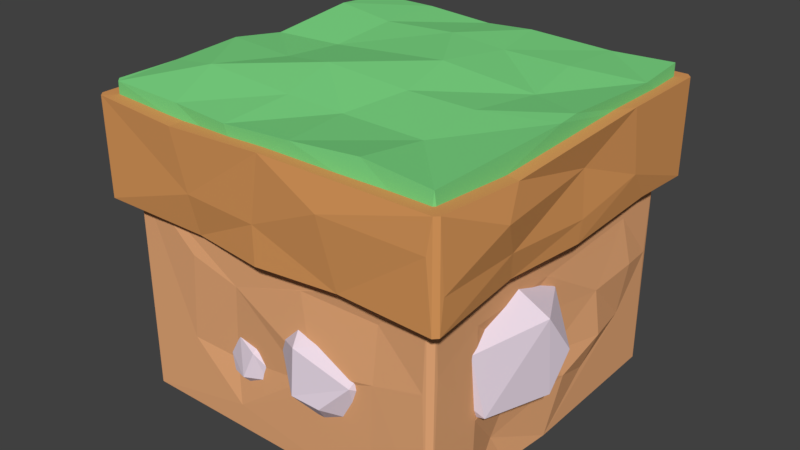 # Source: platform.blend  (saved by Blender 2.79.0; exported with 4.5.12 LTS)
import bpy
from mathutils import Matrix  # noqa: F401  (used for matrix-valued properties, if any)

bpy.ops.wm.read_factory_settings(use_empty=True)
scene = bpy.context.scene
scene.name = 'Scene'

# ---- collections
col_collection_1 = bpy.data.collections.new('Collection 1'); scene.collection.children.link(col_collection_1)

# ---- materials (node trees are filled in below, after node groups)
mat_material_005 = bpy.data.materials.new('Material.005')
mat_material_005.alpha_threshold = 0.0
mat_material_005.use_transparent_shadow = False
mat_material_005.diffuse_color = (0.8, 0.6846, 0.7863, 1.0)
mat_material_005.roughness = 0.5
mat_material_003 = bpy.data.materials.new('Material.003')
mat_material_003.alpha_threshold = 0.0
mat_material_003.use_transparent_shadow = False
mat_material_003.diffuse_color = (0.8, 0.4003, 0.1907, 1.0)
mat_material_003.roughness = 0.5
mat_material_001 = bpy.data.materials.new('Material.001')
mat_material_001.alpha_threshold = 0.0
mat_material_001.use_transparent_shadow = False
mat_material_001.diffuse_color = (0.2097, 0.7037, 0.2365, 1.0)
mat_material_001.roughness = 0.5
mat_material_002 = bpy.data.materials.new('Material.002')
mat_material_002.alpha_threshold = 0.0
mat_material_002.use_transparent_shadow = False
mat_material_002.diffuse_color = (0.7037, 0.3181, 0.1069, 1.0)
mat_material_002.roughness = 0.5

# ---- material node trees

# ---- world
world_world = bpy.data.worlds.new('World'); scene.world = world_world
world_world.color = (0.05088, 0.05088, 0.05088)
world_world.use_sun_shadow = False
world_world.sun_shadow_jitter_overblur = 0.0
world_world.cycles.sampling_method = 'MANUAL'

# ---- meshes
me_icosphere_006 = bpy.data.meshes.new('Icosphere.006')
me_icosphere_006.from_pydata([(0.2183, 0.9535, 0.5733), (0.2295, 1.002, 0.5338), (0.231, 1.002, 0.5979), (0.1532, 0.9325, 0.5999), (0.1847, 0.9518, 0.5172), (0.1441, 1.052, 0.6225), (0.0934, 1.0, 0.6014), (0.1015, 0.9849, 0.5269), (0.1399, 1.013, 0.5004), (0.1887, 0.9363, 0.5553), (0.1964, 0.9628, 0.6216), (0.1927, 0.997, 0.6389), (0.1528, 0.958, 0.6286), (0.1465, 0.965, 0.5051), (0.2152, 1.048, 0.5702), (0.195, 1.053, 0.5302), (0.1692, 1.027, 0.6378), (0.1995, 1.047, 0.6117), (0.136, 0.9979, 0.6387), (0.1242, 0.9386, 0.5361), (0.1079, 0.9575, 0.5999), (0.1779, 1.07, 0.5808), (0.15, 1.067, 0.5463), (0.119, 1.052, 0.5389), (0.1343, 1.065, 0.5878), (0.09452, 1.034, 0.5689), (0.4425, 0.9267, 0.5768), (0.3765, 0.9737, 0.6313), (0.4429, 1.012, 0.5687), (0.5468, 0.8962, 0.6078), (0.4202, 0.8825, 0.6646), (0.5516, 1.075, 0.6672), (0.5972, 0.9766, 0.71), (0.5131, 0.913, 0.7631), (0.4361, 0.9473, 0.7648), (0.4599, 0.8843, 0.615), (0.5152, 0.9627, 0.5596), (0.5293, 1.02, 0.5674), (0.5715, 0.9488, 0.596), (0.4458, 0.884, 0.7244), (0.4193, 1.057, 0.6397), (0.3979, 1.034, 0.7017), (0.5464, 1.056, 0.6113), (0.4809, 1.075, 0.6158), (0.5907, 1.006, 0.628), (0.5094, 0.8595, 0.7028), (0.5903, 0.9195, 0.6705), (0.4659, 1.084, 0.682), (0.4606, 1.052, 0.7424), (0.4903, 1.018, 0.7732), (0.5222, 1.07, 0.7185), (0.5532, 1.005, 0.7598), (0.1733, 0.9099, 0.7752), (0.2976, 0.8843, 0.8087), (0.1867, 0.824, 0.8508), (0.08021, 1.011, 0.8397), (0.2562, 1.017, 0.7748), (0.1649, 0.8998, 1.05), (0.1274, 1.048, 1.018), (0.2436, 1.116, 0.933), (0.3345, 1.051, 0.9125), (0.1751, 0.9901, 0.7722), (0.0911, 0.8939, 0.8491), (0.09604, 0.854, 0.9179), (0.05725, 0.9635, 0.8991), (0.277, 1.079, 0.8331), (0.2789, 0.8333, 0.9231), (0.3454, 0.8987, 0.9269), (0.1215, 0.8666, 0.9924), (0.199, 0.8233, 0.9678), (0.07601, 0.9466, 0.9877), (0.1867, 1.111, 0.8406), (0.0897, 1.064, 0.9331), (0.2696, 0.8659, 1.009), (0.3157, 0.9454, 1.014), (0.3007, 1.017, 1.023), (0.2358, 0.9354, 1.059), (0.2202, 1.046, 1.046), (-0.868, 0.336, 0.3818), (-0.5118, 0.2626, 0.4779), (-0.8296, 0.08988, 0.5985), (-1.135, 0.6271, 0.5668), (-0.6303, 0.6435, 0.3806), (-0.8919, 0.3071, 1.17), (-0.9995, 0.7319, 1.077), (-0.6666, 0.9256, 0.834), (-0.4059, 0.741, 0.7752), (-0.8629, 0.5659, 0.3731), (-1.104, 0.2902, 0.5935), (-1.089, 0.1759, 0.7908), (-1.201, 0.4895, 0.7369), (-0.5707, 0.821, 0.5477), (-0.5652, 0.1165, 0.8058), (-0.3747, 0.304, 0.8166), (-1.017, 0.2118, 1.004), (-0.7944, 0.08784, 0.9337), (-1.147, 0.4411, 0.9908), (-0.8296, 0.9132, 0.5692), (-1.108, 0.7766, 0.8343), (-0.5919, 0.2098, 1.051), (-0.4597, 0.4378, 1.067), (-0.5027, 0.6419, 1.093), (-0.6889, 0.4091, 1.195), (-0.7334, 0.7253, 1.157), (-0.355, -0.8616, 0.5414), (-0.2867, -0.9777, 0.5824), (-0.254, -0.8415, 0.6097), (-0.3346, -0.78, 0.4015), (-0.3629, -0.9737, 0.4489), (-0.07353, -0.8044, 0.4717), (-0.1513, -0.8078, 0.323), (-0.2281, -0.9584, 0.3014), (-0.213, -1.04, 0.3906), (-0.3772, -0.8838, 0.4611), (-0.2942, -0.7606, 0.5204), (-0.2131, -0.7443, 0.5423), (-0.2675, -0.7345, 0.4288), (-0.3137, -1.001, 0.3735), (-0.1617, -0.9268, 0.5979), (-0.1588, -1.011, 0.5435), (-0.1344, -0.7611, 0.5133), (-0.1317, -0.8344, 0.5796), (-0.1688, -0.7348, 0.4245), (-0.3341, -0.9142, 0.3209), (-0.2499, -0.787, 0.3238), (-0.08424, -0.9108, 0.5386), (-0.08766, -0.9771, 0.4654), (-0.09911, -0.9778, 0.3875), (-0.05761, -0.8847, 0.4471), (-0.1013, -0.8982, 0.3357), (0.4343, -0.5581, 0.8248), (0.5731, -0.8192, 0.8354), (0.5905, -0.6078, 0.6234), (0.1228, -0.4953, 0.6962), (0.2799, -0.7814, 0.9654), (0.3328, -0.7992, 0.2618), (0.01054, -0.7788, 0.403), (9.651e-05, -0.9639, 0.7093), (0.2148, -1.086, 0.7746), (0.2716, -0.6044, 0.889), (0.3702, -0.4586, 0.6028), (0.4274, -0.5115, 0.4409), (0.1784, -0.4798, 0.526), (0.1444, -0.9132, 0.9087), (0.6151, -0.8631, 0.5565), (0.5321, -1.034, 0.6464), (0.3907, -0.6397, 0.3205), (0.5527, -0.7433, 0.3988), (0.1911, -0.5916, 0.3515), (0.002137, -0.7616, 0.847), (-0.01641, -0.6329, 0.5539), (0.5045, -0.9453, 0.4012), (0.3752, -1.086, 0.4821), (0.2124, -1.106, 0.503), (0.3127, -0.9664, 0.3244), (0.07818, -0.9862, 0.4168), (0.8612, -0.3974, 0.2827), (1.05, -0.6418, 0.4979), (0.6786, -0.6412, 0.4101), (0.6786, -0.02258, 0.4101), (1.163, -0.2476, 0.477), (0.417, -0.4511, 0.9332), (0.5538, -0.02439, 0.9332), (1.009, -0.007874, 0.9302), (1.163, -0.2938, 0.9391), (0.9608, -0.1999, 0.346), (0.5545, -0.3319, 0.346), (0.4161, -0.4482, 0.4857), (0.4851, -0.1183, 0.4848), (1.19, -0.1314, 0.6978), (0.7791, -0.7591, 0.7094), (0.9911, -0.6908, 0.8576), (0.3728, -0.4639, 0.7094), (0.528, -0.6775, 0.7094), (0.3728, -0.1999, 0.7094), (1.02, 0.07529, 0.6306), (0.6176, 0.08013, 0.6936), (0.6668, -0.6775, 0.934), (0.8485, -0.5455, 1.073), (0.8835, -0.3483, 1.137), (0.5974, -0.4639, 1.073), (0.7091, -0.1655, 1.116), (-0.9713, 0.9968, 0.002659), (0.6209, -0.9927, 0.002711), (0.9686, -0.9981, 1.313), (-0.2849, -1.001, 0.1575), (0.2, -1.0, 0.5267), (-0.3247, -0.9678, 0.4237), (0.6527, -1.0, 0.7042), (0.2838, -1.026, 0.6342), (-0.6183, -0.9986, 0.4526), (0.6667, -0.9727, 1.035), (0.2, -1.0, 1.051), (-0.2626, -1.0, 0.8992), (-0.5605, -1.012, 0.9838), (-0.3189, 1.001, 0.1169), (0.2, 1.0, 0.2647), (-0.6, 1.0, 0.5267), (-0.1157, 1.017, 0.4905), (0.6499, 0.986, 0.6196), (-0.6387, 0.966, 0.7681), (-0.2, 1.0, 0.7887), (0.06353, 1.029, 0.7177), (0.6, 1.0, 0.7887), (-0.9385, 1.003, 1.003), (0.08274, 1.002, 1.06), (0.5767, 0.9786, 1.015), (-1.0, 0.6667, 0.002659), (-1.0, 0.3333, 0.002659), (-1.009, -0.4064, 0.002605), (-1.0, -0.6667, 0.002659), (-1.0, -0.3333, 1.313), (1.0, -0.6667, 0.002659), (0.9748, -0.33, 0.002659), (1.004, -0.01037, 0.002691), (0.9968, 0.9713, 0.002659), (1.0, 0.3333, 0.2647), (1.039, 0.08587, 0.3559), (0.9445, -0.4326, 0.2089), (0.9998, 0.692, 0.4431), (1.058, 0.3996, 0.4659), (1.0, 3.769e-07, 0.5267), (1.0, -0.3333, 0.5267), (1.002, -0.6536, 0.4722), (1.039, 0.7152, 0.7634), (1.035, 0.3718, 0.7482), (1.0, 2.741e-07, 0.7887), (0.9506, -0.3994, 0.809), (1.0, 0.6667, 1.051), (0.9998, -0.07399, 1.017), (0.9901, -0.643, 0.9971), (-1.039, -0.4251, 0.19), (-1.0, -2.741e-07, 0.2647), (-1.0, 0.3333, 0.2647), (-1.0, -0.6503, 0.4721), (-0.9394, 0.1873, 0.6063), (-1.0, 0.3333, 0.5267), (-1.042, 0.6966, 0.3738), (-0.979, -0.6609, 0.842), (-1.003, -0.4834, 0.62), (-1.0, -2.741e-07, 0.7887), (-1.0, 0.3333, 0.7887), (-1.0, 0.6667, 0.7887), (-1.0, -0.6667, 1.051), (-0.953, -0.3953, 1.027), (-1.0, -2.741e-07, 1.051), (-1.001, 0.4325, 1.313), (-1.032, 0.6049, 0.9811), (1.002, 1.035, 1.631), (-0.2634, 1.037, 1.631), (-0.6214, 1.036, 1.842), (-0.2029, 1.046, 1.814), (0.1084, 1.037, 1.838), (0.63, 1.045, 1.818), (-0.1408, -1.038, 1.631), (1.002, -1.035, 1.631), (0.6192, -1.023, 1.874), (0.2071, -1.036, 1.842), (-0.2097, -1.046, 1.818), (-0.5657, -1.031, 1.83), (-1.029, 0.1523, 1.631), (-1.036, -0.6214, 1.842), (-1.027, -0.2084, 1.866), (-1.014, 0.1236, 1.817), (-1.031, 0.6818, 1.866), (1.041, 0.6903, 1.826), (1.033, 0.02673, 1.857), (1.036, -0.1048, 1.849), (0.6214, 0.6214, 1.842), (0.6768, 0.2304, 1.807), (0.6214, -0.2071, 1.842), (0.6202, -0.5935, 1.811), (0.2071, 0.6214, 1.842), (0.1212, 0.1882, 1.876), (0.2071, -0.2071, 1.842), (0.1096, -0.5761, 1.807), (-0.1393, 0.6093, 1.874), (-0.3043, -0.2314, 1.884), (-0.2071, -0.6214, 1.842), (-0.6214, 0.6214, 1.842), (-0.6438, 0.2087, 1.799), (-0.6214, -0.2071, 1.842), (-0.7279, -0.6533, 1.892), (1.035, 1.003, 1.631), (0.5641, 1.106, 1.133), (3.426e-08, 1.102, 1.188), (-0.6916, 1.107, 1.766), (0.1223, 1.104, 1.737), (0.6026, 1.102, 1.766), (-0.4417, -1.051, 1.156), (0.00832, -1.108, 1.16), (1.072, -1.099, 1.767), (0.06212, -1.102, 1.764), (-0.5257, -1.119, 1.746), (-1.091, -0.006149, 1.225), (-1.102, -0.551, 1.188), (-1.101, 0.3253, 1.767), (1.075, -0.5163, 1.225), (1.097, 0.028, 1.189), (1.078, 0.7036, 1.192), (1.102, 0.4894, 1.768), (1.107, -0.5394, 1.734), (0.5059, -0.4647, 1.766), (-7.495e-09, 0.551, 1.767), (-0.4496, -0.4994, 1.767), (-0.5554, 0.1922, 1.188), (-0.551, -0.551, 1.188), (-0.2014, 1.097, 1.192), (3.426e-08, -0.551, 1.188), (0.551, 0.551, 1.188), (0.551, -0.551, 1.188), (0.4488, -1.135, 1.591), (0.527, -1.092, 1.198), (0.0, -1.102, 1.381), (-0.4562, -1.097, 1.396), (0.4596, 1.107, 1.472), (1.102, 0.551, 1.381), (1.063, 0.09064, 1.566), (1.099, 0.05052, 1.315), (1.149, -0.6568, 1.578), (1.102, -0.551, 1.381), (-1.104, -1.045, 1.6), (-1.121, -0.6131, 1.353), (-1.083, 0.05789, 1.603), (-1.102, -1.713e-07, 1.381), (-1.12, 0.5321, 1.529), (-1.11, 0.4512, 1.194), (-0.9948, -0.974, 0.002659), (-0.9968, -0.9712, 1.313), (-0.9936, 0.9757, 0.002678), (-0.9948, 0.974, 1.313), (0.9957, -0.9727, 0.002659), (0.9696, 0.9979, 0.00266), (-0.9676, -0.9983, 1.313), (-0.9697, -0.9979, 0.002659), (-0.9967, -0.9645, 0.9308), (-1.003, 0.9418, 0.9799), (-0.9688, 0.9982, 1.313), (-0.9516, 1.0, 0.614), (-1.001, 0.9474, 0.5925), (1.002, 0.9471, 0.7319), (0.9694, 0.9978, 1.313), (0.9985, 0.9688, 1.313), (0.9509, 1.0, 0.7718), (0.9979, -0.9692, 1.313), (0.9516, -1.0, 0.7887), (0.9707, -0.9968, 0.002676), (1.0, -0.9516, 0.8761), (-1.025, -1.025, 1.631), (-1.005, -1.033, 1.841), (-1.034, -1.004, 1.842), (-1.027, 1.023, 1.631), (-1.024, 1.027, 1.843), (1.035, -1.002, 1.631), (1.023, -1.027, 1.841), (1.025, 1.025, 1.842), (-1.097, -1.076, 1.188), (-1.074, -1.098, 1.188), (-1.101, -1.069, 1.767), (-1.074, 1.098, 1.189), (-1.069, 1.099, 1.767), (1.074, -1.098, 1.188), (1.099, -1.072, 1.188), (1.071, 1.1, 1.187), (1.1, 1.068, 1.767), (-1.075, -1.098, 1.767), (-1.098, 1.075, 1.767), (-1.099, 1.071, 1.188), (1.07, 1.101, 1.767), (1.094, 1.08, 1.187), (1.044, -1.105, 1.575), (1.096, -1.077, 1.767), (1.102, -1.054, 1.381)], [], [(1, 0, 4), (0, 2, 10), (0, 10, 3), (0, 3, 9), (1, 4, 8), (2, 1, 14), (3, 12, 20), (1, 8, 15), (2, 14, 17), (11, 16, 18), (4, 19, 13), (5, 21, 24), (6, 5, 25), (7, 6, 25), (8, 7, 23), (23, 7, 25), (25, 24, 23), (25, 5, 24), (24, 22, 23), (24, 21, 22), (21, 15, 22), (22, 15, 23), (15, 8, 23), (13, 7, 8), (13, 19, 7), (20, 6, 7), (18, 5, 6), (18, 16, 5), (17, 21, 5), (17, 14, 21), (14, 15, 21), (19, 20, 7), (19, 3, 20), (20, 18, 6), (20, 12, 18), (12, 11, 18), (16, 17, 5), (16, 11, 17), (11, 2, 17), (14, 1, 15), (8, 4, 13), (9, 19, 4), (9, 3, 19), (3, 10, 12), (10, 11, 12), (10, 2, 11), (4, 0, 9), (2, 0, 1), (27, 26, 30), (26, 28, 36), (26, 36, 29), (26, 29, 35), (27, 30, 34), (28, 27, 40), (29, 38, 46), (27, 34, 41), (28, 40, 43), (37, 42, 44), (30, 45, 39), (31, 47, 50), (32, 31, 51), (33, 32, 51), (34, 33, 49), (49, 33, 51), (51, 50, 49), (51, 31, 50), (50, 48, 49), (50, 47, 48), (47, 41, 48), (48, 41, 49), (41, 34, 49), (39, 33, 34), (39, 45, 33), (46, 32, 33), (44, 31, 32), (44, 42, 31), (43, 47, 31), (43, 40, 47), (40, 41, 47), (45, 46, 33), (45, 29, 46), (46, 44, 32), (46, 38, 44), (38, 37, 44), (42, 43, 31), (42, 37, 43), (37, 28, 43), (40, 27, 41), (34, 30, 39), (35, 45, 30), (35, 29, 45), (29, 36, 38), (36, 37, 38), (36, 28, 37), (30, 26, 35), (28, 26, 27), (53, 52, 56), (52, 54, 62), (52, 62, 55), (52, 55, 61), (53, 56, 60), (54, 53, 66), (55, 64, 72), (53, 60, 67), (54, 66, 69), (63, 68, 70), (56, 71, 65), (57, 73, 76), (58, 57, 77), (59, 58, 77), (60, 59, 75), (75, 59, 77), (77, 76, 75), (77, 57, 76), (76, 74, 75), (76, 73, 74), (73, 67, 74), (74, 67, 75), (67, 60, 75), (65, 59, 60), (65, 71, 59), (72, 58, 59), (70, 57, 58), (70, 68, 57), (69, 73, 57), (69, 66, 73), (66, 67, 73), (71, 72, 59), (71, 55, 72), (72, 70, 58), (72, 64, 70), (64, 63, 70), (68, 69, 57), (68, 63, 69), (63, 54, 69), (66, 53, 67), (60, 56, 65), (61, 71, 56), (61, 55, 71), (55, 62, 64), (62, 63, 64), (62, 54, 63), (56, 52, 61), (54, 52, 53), (79, 78, 82), (78, 80, 88), (78, 88, 81), (78, 81, 87), (79, 82, 86), (80, 79, 92), (81, 90, 98), (79, 86, 93), (80, 92, 95), (89, 94, 96), (82, 97, 91), (83, 99, 102), (84, 83, 103), (85, 84, 103), (86, 85, 101), (101, 85, 103), (103, 102, 101), (103, 83, 102), (102, 100, 101), (102, 99, 100), (99, 93, 100), (100, 93, 101), (93, 86, 101), (91, 85, 86), (91, 97, 85), (98, 84, 85), (96, 83, 84), (96, 94, 83), (95, 99, 83), (95, 92, 99), (92, 93, 99), (97, 98, 85), (97, 81, 98), (98, 96, 84), (98, 90, 96), (90, 89, 96), (94, 95, 83), (94, 89, 95), (89, 80, 95), (92, 79, 93), (86, 82, 91), (87, 97, 82), (87, 81, 97), (81, 88, 90), (88, 89, 90), (88, 80, 89), (82, 78, 87), (80, 78, 79), (105, 104, 108), (104, 106, 114), (104, 114, 107), (104, 107, 113), (105, 108, 112), (106, 105, 118), (107, 116, 124), (105, 112, 119), (106, 118, 121), (115, 120, 122), (108, 123, 117), (109, 125, 128), (110, 109, 129), (111, 110, 129), (112, 111, 127), (127, 111, 129), (129, 128, 127), (129, 109, 128), (128, 126, 127), (128, 125, 126), (125, 119, 126), (126, 119, 127), (119, 112, 127), (117, 111, 112), (117, 123, 111), (124, 110, 111), (122, 109, 110), (122, 120, 109), (121, 125, 109), (121, 118, 125), (118, 119, 125), (123, 124, 111), (123, 107, 124), (124, 122, 110), (124, 116, 122), (116, 115, 122), (120, 121, 109), (120, 115, 121), (115, 106, 121), (118, 105, 119), (112, 108, 117), (113, 123, 108), (113, 107, 123), (107, 114, 116), (114, 115, 116), (114, 106, 115), (108, 104, 113), (106, 104, 105), (131, 130, 134), (130, 132, 140), (130, 140, 133), (130, 133, 139), (131, 134, 138), (132, 131, 144), (133, 142, 150), (131, 138, 145), (132, 144, 147), (141, 146, 148), (134, 149, 143), (135, 151, 154), (136, 135, 155), (137, 136, 155), (138, 137, 153), (153, 137, 155), (155, 154, 153), (155, 135, 154), (154, 152, 153), (154, 151, 152), (151, 145, 152), (152, 145, 153), (145, 138, 153), (143, 137, 138), (143, 149, 137), (150, 136, 137), (148, 135, 136), (148, 146, 135), (147, 151, 135), (147, 144, 151), (144, 145, 151), (149, 150, 137), (149, 133, 150), (150, 148, 136), (150, 142, 148), (142, 141, 148), (146, 147, 135), (146, 141, 147), (141, 132, 147), (144, 131, 145), (138, 134, 143), (139, 149, 134), (139, 133, 149), (133, 140, 142), (140, 141, 142), (140, 132, 141), (134, 130, 139), (132, 130, 131), (157, 156, 160), (156, 158, 166), (156, 166, 159), (156, 159, 165), (157, 160, 164), (158, 157, 170), (159, 168, 176), (157, 164, 171), (158, 170, 173), (167, 172, 174), (160, 175, 169), (161, 177, 180), (162, 161, 181), (163, 162, 181), (164, 163, 179), (179, 163, 181), (181, 180, 179), (181, 161, 180), (180, 178, 179), (180, 177, 178), (177, 171, 178), (178, 171, 179), (171, 164, 179), (169, 163, 164), (169, 175, 163), (176, 162, 163), (174, 161, 162), (174, 172, 161), (173, 177, 161), (173, 170, 177), (170, 171, 177), (175, 176, 163), (175, 159, 176), (176, 174, 162), (176, 168, 174), (168, 167, 174), (172, 173, 161), (172, 167, 173), (167, 158, 173), (170, 157, 171), (164, 160, 169), (165, 175, 160), (165, 159, 175), (159, 166, 168), (166, 167, 168), (166, 158, 167), (160, 156, 165), (158, 156, 157), (342, 228, 340), (346, 188, 183), (345, 188, 346), (340, 224, 219), (340, 228, 224), (247, 336, 242), (201, 205, 202), (198, 196, 195), (195, 332, 182), (192, 193, 189), (193, 194, 190), (230, 347, 223), (188, 189, 186), (193, 190, 187), (187, 190, 185), (185, 334, 183), (328, 243, 335), (184, 192, 191), (184, 193, 192), (337, 205, 204), (332, 213, 182), (213, 208, 207), (213, 209, 208), (334, 210, 209), (337, 184, 342), (337, 342, 341), (184, 344, 342), (194, 333, 190), (238, 239, 234), (239, 240, 235), (234, 239, 231), (229, 226, 225), (226, 229, 227), (219, 220, 216), (222, 223, 218), (215, 213, 332), (342, 229, 228), (331, 212, 223, 347), (283, 254, 260), (248, 283, 249), (279, 280, 276), (267, 353, 283), (370, 291, 311), (304, 293, 292), (292, 293, 314), (296, 366, 325), (326, 305, 294), (366, 304, 303), (302, 301, 300), (296, 304, 366), (298, 297, 310), (288, 368, 315), (293, 365, 314), (323, 296, 325), (324, 326, 294), (372, 320, 319, 371), (285, 315, 284), (286, 287, 307), (289, 290, 313, 314), (312, 313, 290), (359, 286, 307), (328, 335, 327), (338, 337, 204), (332, 343, 341), (346, 184, 345), (331, 347, 344), (358, 321, 356), (362, 372, 371), (365, 356, 357), (359, 366, 360), (369, 368, 364), (361, 371, 291), (337, 328, 333), (260, 348, 350, 261), (338, 195, 182), (327, 210, 334), (335, 238, 234), (335, 243, 238), (191, 188, 345, 184), (200, 197, 338, 204), (330, 246, 337), (338, 197, 195), (205, 201, 200, 204), (203, 202, 205, 206), (339, 237, 242, 336), (201, 198, 197, 200), (203, 199, 198, 202), (198, 201, 202), (213, 207, 329, 182), (195, 197, 198), (196, 198, 199), (192, 189, 188, 191), (195, 196, 332), (196, 199, 332), (230, 344, 347), (193, 187, 186, 189), (185, 183, 188, 186), (186, 187, 185), (213, 212, 331, 346, 183), (333, 194, 193, 184), (185, 190, 334), (337, 333, 184), (213, 183, 334), (340, 219, 215), (341, 206, 205, 337), (329, 207, 237, 339), (244, 239, 238, 243), (213, 334, 209), (245, 240, 239, 244), (241, 240, 245, 246), (247, 242, 241, 246), (241, 236, 235, 240), (242, 237, 236, 241), (232, 231, 239, 235), (236, 233, 232, 235), (231, 209, 210, 234), (233, 236, 237), (190, 333, 334), (208, 209, 232, 233), (209, 231, 232), (237, 207, 208, 233), (343, 203, 206, 341), (225, 224, 228, 229), (225, 220, 219, 224), (227, 229, 230), (199, 203, 343), (221, 220, 225, 226), (222, 221, 226, 227), (223, 222, 227, 230), (217, 216, 220, 221), (222, 218, 217, 221), (214, 215, 219, 216), (218, 213, 214, 217), (216, 217, 214), (212, 213, 218, 223), (336, 247, 246, 330), (344, 230, 229, 342), (337, 246, 211), (211, 328, 337), (199, 343, 332), (213, 215, 214), (211, 244, 243, 328), (245, 244, 211, 246), (250, 352, 264, 279), (253, 268, 265, 355), (354, 267, 271, 256), (249, 351, 352, 250), (260, 254, 348), (267, 354, 353), (257, 256, 271, 275), (283, 355, 265), (258, 257, 275, 278), (259, 258, 278, 282), (350, 349, 259, 282, 261), (257, 254, 255, 256), (283, 255, 254), (255, 283, 353), (351, 249, 283, 260), (254, 257, 258), (254, 258, 259), (253, 248, 249, 252), (249, 250, 251), (249, 251, 252), (351, 260, 264, 352), (279, 276, 251, 250), (282, 278, 277, 281), (280, 281, 277), (276, 272, 252, 251), (273, 272, 276, 280), (277, 274, 273, 280), (275, 274, 277, 278), (272, 268, 253, 252), (269, 268, 272, 273), (274, 270, 269, 273), (271, 270, 274, 275), (322, 295, 356, 321), (269, 266, 265, 268), (270, 267, 266, 269), (280, 279, 264, 263), (267, 270, 271), (354, 256, 255), (281, 280, 263, 262), (282, 281, 262, 261), (349, 348, 254, 259), (253, 355, 248), (265, 266, 283), (266, 267, 283), (362, 297, 320, 372), (261, 262, 260), (260, 262, 263), (263, 264, 260), (363, 284, 315, 368), (304, 358, 365, 293), (302, 291, 371, 301), (291, 302, 304, 292), (357, 289, 314, 365), (289, 306, 308, 290), (312, 290, 308, 310), (309, 307, 285, 284), (319, 301, 371), (311, 291, 292), (287, 288, 315), (305, 307, 309, 298), (308, 305, 298, 310), (306, 295, 294, 305), (305, 308, 306), (366, 286, 360), (303, 287, 286, 366), (302, 288, 303, 304), (288, 287, 303), (364, 368, 288, 300), (288, 302, 300), (296, 358, 304), (301, 319, 317, 300), (309, 299, 298), (296, 323, 321, 358), (325, 326, 324, 323), (324, 294, 295, 322), (324, 322, 321, 323), (357, 356, 295, 306, 289), (367, 326, 325, 366), (297, 298, 318, 320), (320, 318, 317, 319), (298, 299, 316, 318), (317, 318, 316, 300), (284, 363, 369, 299, 309), (285, 307, 315), (307, 287, 315), (367, 359, 307, 305, 326), (313, 312, 311, 292), (313, 292, 314), (362, 361, 312, 310, 297), (300, 316, 369, 364), (361, 370, 312), (370, 311, 312), (369, 316, 299), (327, 334, 333, 328), (359, 360, 286), (330, 337, 182, 329), (338, 182, 337), (336, 330, 329, 339), (341, 342, 215, 332), (340, 215, 342), (344, 184, 346, 331), (210, 327, 335, 234), (349, 350, 348), (283, 248, 355), (255, 353, 354), (365, 358, 356), (359, 367, 366), (369, 363, 368), (361, 362, 371), (370, 361, 291)])
me_icosphere_006.polygons.foreach_set('material_index', [0, 0, 0, 0, 0, 0, 0, 0, 0, 0, 0, 0, 0, 0, 0, 0, 0, 0, 0, 0, 0, 0, 0, 0, 0, 0, 0, 0, 0, 0, 0, 0, 0, 0, 0, 0, 0, 0, 0, 0, 0, 0, 0, 0, 0, 0, 0, 0, 0, 0, 0, 0, 0, 0, 0, 0, 0, 0, 0, 0, 0, 0, 0, 0, 0, 0, 0, 0, 0, 0, 0, 0, 0, 0, 0, 0, 0, 0, 0, 0, 0, 0, 0, 0, 0, 0, 0, 0, 0, 0, 0, 0, 0, 0, 0, 0, 0, 0, 0, 0, 0, 0, 0, 0, 0, 0, 0, 0, 0, 0, 0, 0, 0, 0, 0, 0, 0, 0, 0, 0, 0, 0, 0, 0, 0, 0, 0, 0, 0, 0, 0, 0, 0, 0, 0, 0, 0, 0, 0, 0, 0, 0, 0, 0, 0, 0, 0, 0, 0, 0, 0, 0, 0, 0, 0, 0, 0, 0, 0, 0, 0, 0, 0, 0, 0, 0, 0, 0, 0, 0, 0, 0, 0, 0, 0, 0, 0, 0, 0, 0, 0, 0, 0, 0, 0, 0, 0, 0, 0, 0, 0, 0, 0, 0, 0, 0, 0, 0, 0, 0, 0, 0, 0, 0, 0, 0, 0, 0, 0, 0, 0, 0, 0, 0, 0, 0, 0, 0, 0, 0, 0, 0, 0, 0, 0, 0, 0, 0, 0, 0, 0, 0, 0, 0, 0, 0, 0, 0, 0, 0, 0, 0, 0, 0, 0, 0, 0, 0, 0, 0, 0, 0, 0, 0, 0, 0, 0, 0, 0, 0, 0, 0, 0, 0, 0, 0, 0, 0, 0, 0, 0, 0, 0, 0, 0, 0, 0, 0, 0, 0, 0, 0, 0, 0, 0, 0, 0, 0, 0, 0, 0, 0, 0, 0, 0, 0, 0, 0, 0, 0, 0, 0, 0, 0, 0, 0, 0, 0, 0, 0, 0, 0, 0, 0, 0, 0, 0, 0, 0, 0, 0, 0, 0, 0, 0, 0, 0, 0, 0, 0, 0, 0, 0, 0, 0, 0, 1, 1, 1, 1, 1, 1, 1, 1, 1, 1, 1, 1, 1, 1, 1, 1, 1, 1, 1, 1, 1, 1, 1, 1, 1, 1, 1, 1, 1, 1, 1, 1, 1, 1, 1, 1, 1, 1, 2, 2, 2, 2, 3, 3, 3, 3, 3, 3, 3, 3, 3, 3, 3, 3, 3, 3, 3, 3, 3, 3, 3, 1, 1, 1, 1, 1, 3, 3, 3, 3, 3, 3, 1, 2, 1, 1, 1, 1, 1, 1, 1, 1, 1, 1, 1, 1, 1, 1, 1, 1, 1, 1, 1, 1, 1, 1, 1, 1, 1, 1, 1, 1, 1, 1, 1, 1, 1, 1, 1, 1, 1, 1, 1, 1, 1, 1, 1, 1, 1, 1, 1, 1, 1, 1, 1, 1, 1, 1, 1, 1, 1, 1, 1, 1, 1, 1, 1, 1, 1, 1, 1, 1, 1, 2, 2, 2, 2, 2, 2, 2, 2, 2, 2, 2, 2, 2, 2, 2, 2, 2, 2, 2, 2, 2, 2, 2, 2, 2, 2, 2, 2, 2, 2, 2, 2, 3, 2, 2, 2, 2, 2, 2, 2, 2, 2, 2, 2, 3, 2, 2, 2, 3, 3, 3, 3, 3, 3, 3, 3, 3, 3, 3, 3, 3, 3, 3, 3, 3, 3, 3, 3, 3, 3, 3, 3, 3, 3, 3, 3, 3, 3, 3, 3, 3, 3, 3, 3, 3, 3, 3, 3, 3, 3, 3, 3, 3, 1, 3, 1, 1, 1, 1, 1, 1, 1, 2, 2, 2, 3, 3, 3, 3, 3])
me_icosphere_006.materials.append(mat_material_005)
me_icosphere_006.materials.append(mat_material_003)
me_icosphere_006.materials.append(mat_material_001)
me_icosphere_006.materials.append(mat_material_002)
me_icosphere_006.use_remesh_preserve_volume = False
me_icosphere_006.use_remesh_preserve_attributes = False
me_icosphere_006.use_mirror_vertex_groups = False
me_icosphere_006.update()

# ---- objects
ob_icosphere_006 = bpy.data.objects.new('Icosphere.006', me_icosphere_006)

# ---- transforms, parenting, visibility, modifiers, constraints
ob_icosphere_006.location = (-5.96e-08, 0.0, 5.96e-08)
ob_icosphere_006.lineart.crease_threshold = 0.0

# ---- collection membership
col_collection_1.objects.link(ob_icosphere_006)

# ---- scene / render settings (as saved in the file)
scene.frame_start = 1; scene.frame_end = 250; scene.frame_set(1)
scene.render.engine = 'BLENDER_EEVEE_NEXT'
scene.render.resolution_percentage = 50
scene.render.dither_intensity = 0.0
scene.cycles.use_denoising = False
scene.cycles.samples = 128
scene.cycles.sampling_pattern = 'TABULATED_SOBOL'
scene.cycles.use_adaptive_sampling = False
scene.cycles.use_light_tree = False
scene.cycles.blur_glossy = 0.0
scene.cycles.sample_clamp_indirect = 0.0
scene.view_settings.view_transform = 'Standard'
bpy.context.view_layer.update()

# ---- added for rendering (the .blend has no active camera and no usable light): camera, sun
cam_auto = bpy.data.cameras.new('AutoCamera')
cam_auto.lens = 50.0
cam_auto.sensor_width = 36.0
cam_auto.clip_end = 1000.0
ob_auto_camera = bpy.data.objects.new('AutoCamera', cam_auto)
scene.collection.objects.link(ob_auto_camera)
ob_auto_camera.location = (3.49966, -4.21553, 3.75144)
ob_auto_camera.rotation_euler = (1.09748, -7.21219e-08, 0.694738)
scene.camera = ob_auto_camera
light_auto_sun = bpy.data.lights.new('AutoSun', 'SUN')
light_auto_sun.energy = 3.0
light_auto_sun.angle = 0.0523599
ob_auto_sun = bpy.data.objects.new('AutoSun', light_auto_sun)
scene.collection.objects.link(ob_auto_sun)
ob_auto_sun.rotation_euler = (0.872665, 0.174533, 0.523599)
bpy.context.view_layer.update()
